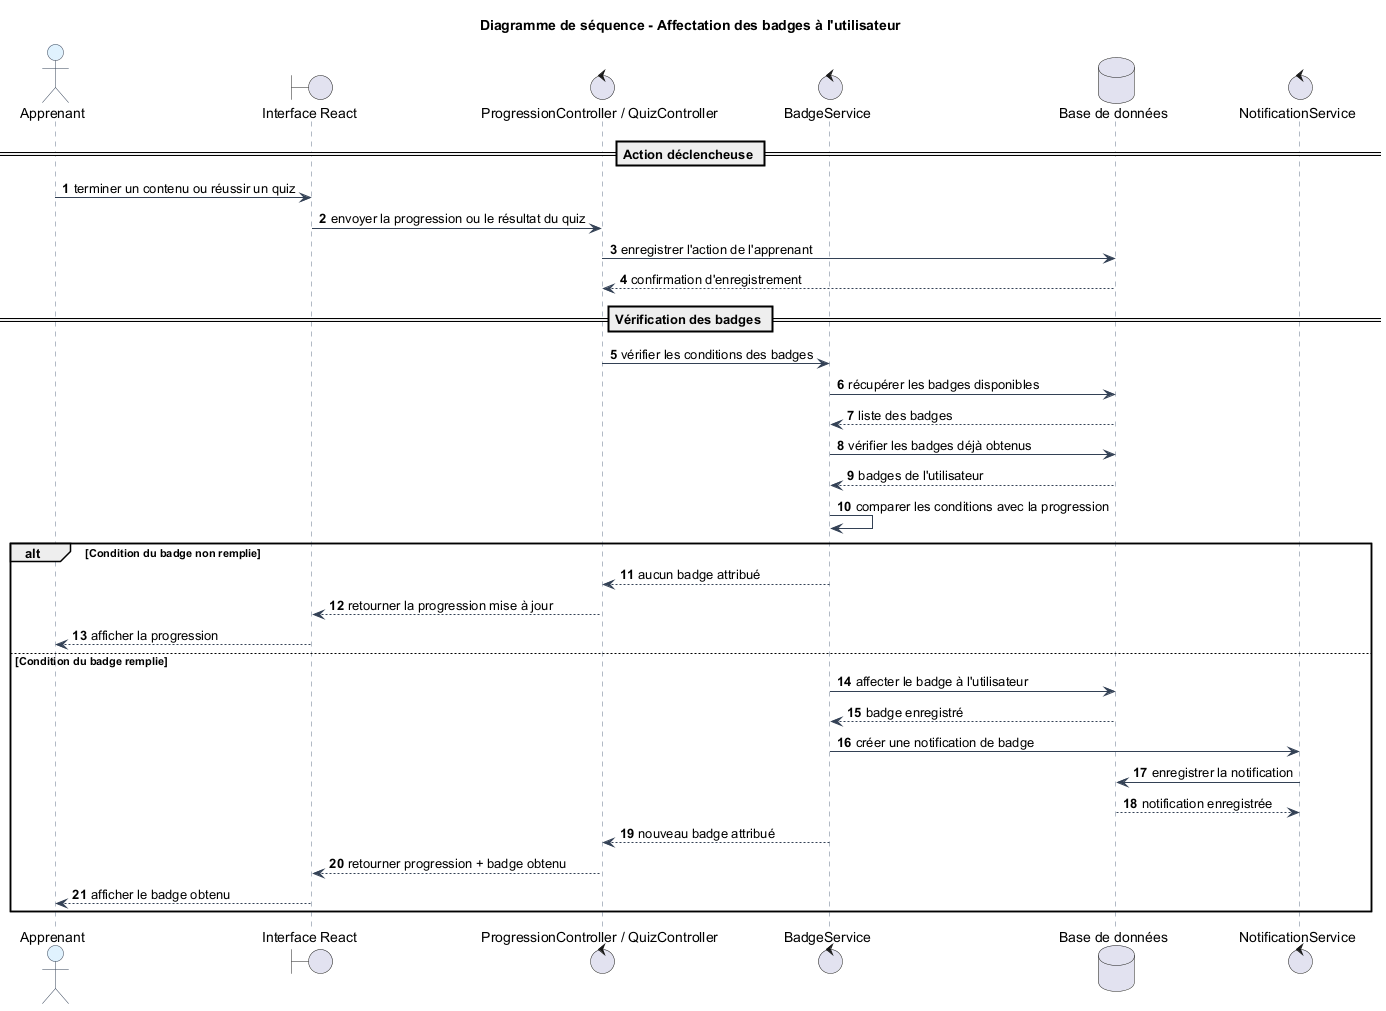

The diagram above was rendered by PlantUML. Its source (embedded in the PNG):
@startuml
title Diagramme de séquence - Affectation des badges à l'utilisateur

skinparam backgroundColor #FFFFFF
skinparam sequence {
  ArrowColor #334155
  LifeLineBorderColor #64748B
  LifeLineBackgroundColor #F8FAFC
  ParticipantBorderColor #334155
  ParticipantBackgroundColor #F1F5F9
  ActorBorderColor #334155
  ActorBackgroundColor #E0F2FE
  DatabaseBorderColor #334155
  DatabaseBackgroundColor #ECFDF5
}

autonumber

actor "Apprenant" as Apprenant
boundary "Interface React" as Interface
control "ProgressionController / QuizController" as Controller
control "BadgeService" as BadgeService
database "Base de données" as DB
control "NotificationService" as NotificationService

== Action déclencheuse ==

Apprenant -> Interface : terminer un contenu ou réussir un quiz
Interface -> Controller : envoyer la progression ou le résultat du quiz

Controller -> DB : enregistrer l'action de l'apprenant
DB --> Controller : confirmation d'enregistrement

== Vérification des badges ==

Controller -> BadgeService : vérifier les conditions des badges
BadgeService -> DB : récupérer les badges disponibles
DB --> BadgeService : liste des badges

BadgeService -> DB : vérifier les badges déjà obtenus
DB --> BadgeService : badges de l'utilisateur

BadgeService -> BadgeService : comparer les conditions avec la progression

alt Condition du badge non remplie
    BadgeService --> Controller : aucun badge attribué
    Controller --> Interface : retourner la progression mise à jour
    Interface --> Apprenant : afficher la progression
else Condition du badge remplie
    BadgeService -> DB : affecter le badge à l'utilisateur
    DB --> BadgeService : badge enregistré

    BadgeService -> NotificationService : créer une notification de badge
    NotificationService -> DB : enregistrer la notification
    DB --> NotificationService : notification enregistrée

    BadgeService --> Controller : nouveau badge attribué
    Controller --> Interface : retourner progression + badge obtenu
    Interface --> Apprenant : afficher le badge obtenu
end

@enduml